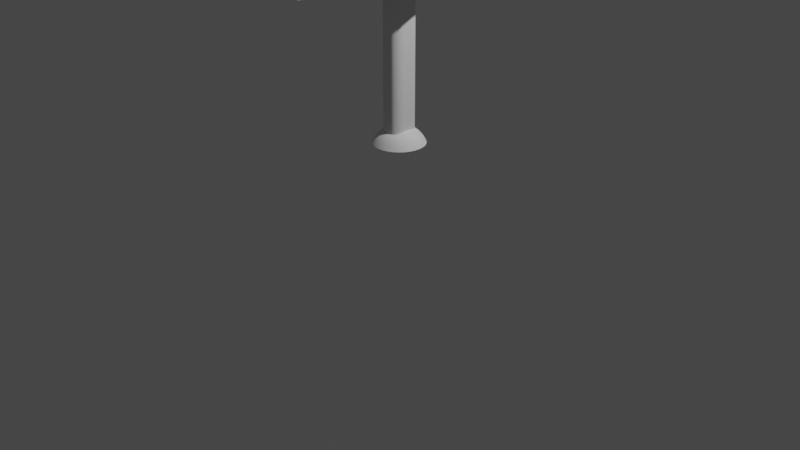 # Source: untitled.blend  (saved by Blender 3.0.42; exported with 4.5.12 LTS)
import bpy
from mathutils import Matrix  # noqa: F401  (used for matrix-valued properties, if any)

bpy.ops.wm.read_factory_settings(use_empty=True)
scene = bpy.context.scene
scene.name = 'Scene'

# ---- collections
col_collection = bpy.data.collections.new('Collection'); scene.collection.children.link(col_collection)

# ---- world
world_world = bpy.data.worlds.new('World'); scene.world = world_world
world_world.use_nodes = True; world_world.node_tree.nodes.clear()
_N = world_world.node_tree.nodes; _L = world_world.node_tree.links
n0 = _N.new('ShaderNodeOutputWorld'); n0.name = 'World Output'; n0.location = (300, 300)
n1 = _N.new('ShaderNodeBackground'); n1.name = 'Background'; n1.location = (10, 300)
n1.inputs[0].default_value = (0.05088, 0.05088, 0.05088, 1.0)
_L.new(n1.outputs[0], n0.inputs[0])
n0.is_active_output = True
world_world.color = (0.05088, 0.05088, 0.05088)
world_world.use_sun_shadow = False
world_world.sun_shadow_jitter_overblur = 0.0

# ---- cameras
cam_camera = bpy.data.cameras.new('Camera')
cam_camera.clip_end = 100.0
cam_camera.ortho_scale = 7.314

# ---- lights
light_light = bpy.data.lights.new('Light', 'POINT')
light_light.transmission_factor = 0.0
light_light.energy = 1000.0
light_light.shadow_soft_size = 0.1
light_light.shadow_maximum_resolution = 0.006
light_light.use_absolute_resolution = True

# ---- meshes
me_cube_003 = bpy.data.meshes.new('Cube.003')
me_cube_003.from_pydata([(-0.2757, -1.0, -1.0), (-1.0, -0.2757, -1.0), (-0.3514, -0.996, -1.0), (-0.4263, -0.9842, -1.0), (-0.4995, -0.9646, -1.0), (-0.5703, -0.9374, -1.0), (-0.6379, -0.903, -1.0), (-0.7014, -0.8617, -1.0), (-0.7604, -0.814, -1.0), (-0.814, -0.7604, -1.0), (-0.8617, -0.7014, -1.0), (-0.903, -0.6379, -1.0), (-0.9374, -0.5703, -1.0), (-0.9646, -0.4995, -1.0), (-0.9842, -0.4263, -1.0), (-0.996, -0.3514, -1.0), (-1.0, -0.2757, 1.0), (-0.2757, -1.0, 1.0), (-0.996, -0.3514, 1.0), (-0.9842, -0.4263, 1.0), (-0.9646, -0.4995, 1.0), (-0.9374, -0.5703, 1.0), (-0.903, -0.6379, 1.0), (-0.8617, -0.7014, 1.0), (-0.814, -0.7604, 1.0), (-0.7604, -0.814, 1.0), (-0.7014, -0.8617, 1.0), (-0.6379, -0.903, 1.0), (-0.5703, -0.9374, 1.0), (-0.4995, -0.9646, 1.0), (-0.4263, -0.9842, 1.0), (-0.3514, -0.996, 1.0), (-1.0, 0.2757, -1.0), (-0.2757, 1.0, -1.0), (-0.996, 0.3514, -1.0), (-0.9842, 0.4263, -1.0), (-0.9646, 0.4995, -1.0), (-0.9374, 0.5703, -1.0), (-0.903, 0.6379, -1.0), (-0.8617, 0.7014, -1.0), (-0.814, 0.7604, -1.0), (-0.7604, 0.814, -1.0), (-0.7014, 0.8617, -1.0), (-0.6379, 0.903, -1.0), (-0.5703, 0.9374, -1.0), (-0.4995, 0.9646, -1.0), (-0.4263, 0.9842, -1.0), (-0.3514, 0.996, -1.0), (-0.2757, 1.0, 1.0), (-1.0, 0.2757, 1.0), (-0.3514, 0.996, 1.0), (-0.4263, 0.9842, 1.0), (-0.4995, 0.9646, 1.0), (-0.5703, 0.9374, 1.0), (-0.6379, 0.903, 1.0), (-0.7014, 0.8617, 1.0), (-0.7604, 0.814, 1.0), (-0.814, 0.7604, 1.0), (-0.8617, 0.7014, 1.0), (-0.903, 0.6379, 1.0), (-0.9374, 0.5703, 1.0), (-0.9646, 0.4995, 1.0), (-0.9842, 0.4263, 1.0), (-0.996, 0.3514, 1.0), (1.0, -0.2757, -1.0), (0.2757, -1.0, -1.0), (0.996, -0.3514, -1.0), (0.9842, -0.4263, -1.0), (0.9646, -0.4995, -1.0), (0.9374, -0.5703, -1.0), (0.903, -0.6379, -1.0), (0.8617, -0.7014, -1.0), (0.814, -0.7604, -1.0), (0.7604, -0.814, -1.0), (0.7014, -0.8617, -1.0), (0.6379, -0.903, -1.0), (0.5703, -0.9374, -1.0), (0.4995, -0.9646, -1.0), (0.4263, -0.9842, -1.0), (0.3514, -0.996, -1.0), (0.2757, -1.0, 1.0), (1.0, -0.2757, 1.0), (0.3514, -0.996, 1.0), (0.4263, -0.9842, 1.0), (0.4995, -0.9646, 1.0), (0.5703, -0.9374, 1.0), (0.6379, -0.903, 1.0), (0.7014, -0.8617, 1.0), (0.7604, -0.814, 1.0), (0.814, -0.7604, 1.0), (0.8617, -0.7014, 1.0), (0.903, -0.6379, 1.0), (0.9374, -0.5703, 1.0), (0.9646, -0.4995, 1.0), (0.9842, -0.4263, 1.0), (0.996, -0.3514, 1.0), (0.2757, 1.0, -1.0), (1.0, 0.2757, -1.0), (0.3514, 0.996, -1.0), (0.4263, 0.9842, -1.0), (0.4995, 0.9646, -1.0), (0.5703, 0.9374, -1.0), (0.6379, 0.903, -1.0), (0.7014, 0.8617, -1.0), (0.7604, 0.814, -1.0), (0.814, 0.7604, -1.0), (0.8617, 0.7014, -1.0), (0.903, 0.6379, -1.0), (0.9374, 0.5703, -1.0), (0.9646, 0.4995, -1.0), (0.9842, 0.4263, -1.0), (0.996, 0.3514, -1.0), (1.0, 0.2757, 1.0), (0.2757, 1.0, 1.0), (0.996, 0.3514, 1.0), (0.9842, 0.4263, 1.0), (0.9646, 0.4995, 1.0), (0.9374, 0.5703, 1.0), (0.903, 0.6379, 1.0), (0.8617, 0.7014, 1.0), (0.814, 0.7604, 1.0), (0.7604, 0.814, 1.0), (0.7014, 0.8617, 1.0), (0.6379, 0.903, 1.0), (0.5703, 0.9374, 1.0), (0.4995, 0.9646, 1.0), (0.4263, 0.9842, 1.0), (0.3514, 0.996, 1.0), (-3.825, -0.02029, 0.9027), (0.0101, 7.682, 0.9027), (0.0101, 7.682, 1.521), (-3.825, -0.02029, 1.521), (-0.0101, 7.682, 0.9027), (3.825, -0.02029, 0.9027), (3.825, -0.02029, 1.521), (-0.0101, 7.682, 1.521), (0.002488, -7.682, 0.9027), (-3.825, -0.02029, 0.9027), (-3.825, -0.02029, 1.521), (0.002488, -7.682, 1.521), (3.825, -0.02029, 0.9027), (-0.002488, -7.682, 0.9027), (-0.002488, -7.682, 1.521), (3.825, -0.02029, 1.521), (0.8316, -2.001, 1.467), (0.8316, -2.001, 2.189), (0.8316, 2.001, 1.467), (-0.8316, -2.001, 1.467), (-0.8316, -2.001, 2.189), (-0.8316, 2.001, 1.467), (-0.8316, -2.001, 2.189), (-0.8316, 2.001, 2.189), (0.8316, -2.001, 5.703), (-0.8316, -2.001, 5.703), (0.8316, -2.001, 8.581), (-0.8316, -2.001, 8.581), (0.8316, 0.2562, 2.189), (0.1065, 2.001, 2.189), (0.8316, 2.001, 1.874), (-0.1065, 2.001, 2.189), (-0.8316, 2.001, 2.189), (-0.8316, 0.2562, 2.189), (-0.8316, 2.001, 1.874), (0.8316, 0.2562, 5.549), (0.1065, 2.001, 5.549), (-0.1065, 2.001, 5.584), (-0.8316, 0.2562, 5.703), (0.1065, 2.001, 7.961), (0.8316, 0.2562, 8.164), (-0.8316, 0.2562, 8.318), (-0.1065, 2.001, 7.996), (0.0, -2.001, 8.752), (0.0, 0.3691, -0.7938), (0.0, 0.724, -0.8133), (0.0, 1.051, -0.8449), (0.0, 1.338, -0.8873), (0.0, 1.573, -0.9391), (0.0, 1.748, -0.9982), (0.0962, 0.362, -0.7938), (0.1887, 0.7101, -0.8133), (0.274, 1.031, -0.8449), (0.3487, 1.312, -0.8873), (0.41, 1.543, -0.9391), (0.4556, 1.714, -0.9982), (0.1887, 0.341, -0.7938), (0.3702, 0.6689, -0.8133), (0.5374, 0.9711, -0.8449), (0.684, 1.236, -0.8873), (0.8042, 1.453, -0.9391), (0.8936, 1.615, -0.9982), (0.274, 0.3069, -0.7938), (0.5374, 0.602, -0.8133), (0.7802, 0.874, -0.8449), (0.993, 1.112, -0.8873), (1.168, 1.308, -0.9391), (1.297, 1.453, -0.9982), (0.3487, 0.261, -0.7938), (0.684, 0.512, -0.8133), (0.993, 0.7433, -0.8449), (1.264, 0.946, -0.8873), (1.486, 1.112, -0.9391), (1.651, 1.236, -0.9982), (0.41, 0.2051, -0.7938), (0.8042, 0.4022, -0.8133), (1.168, 0.584, -0.8449), (1.486, 0.7433, -0.8873), (1.747, 0.874, -0.9391), (1.942, 0.9711, -0.9982), (0.4556, 0.1412, -0.7938), (0.8936, 0.2771, -0.8133), (1.297, 0.4022, -0.8449), (1.651, 0.512, -0.8873), (1.942, 0.602, -0.9391), (2.157, 0.6689, -0.9982), (0.4836, 0.07201, -0.7938), (0.9487, 0.1412, -0.8133), (1.377, 0.2051, -0.8449), (1.753, 0.261, -0.8873), (2.061, 0.3069, -0.9391), (2.29, 0.341, -0.9982), (0.4931, -1.3e-07, -0.7938), (0.9673, -2.287e-07, -0.8133), (1.404, -2.146e-07, -0.8449), (1.787, -8.776e-08, -0.8873), (2.102, -1.723e-07, -0.9391), (2.335, -3.137e-08, -0.9982), (0.4836, -0.07201, -0.7938), (0.9487, -0.1412, -0.8133), (1.377, -0.2051, -0.8449), (1.753, -0.261, -0.8873), (2.061, -0.3069, -0.9391), (2.29, -0.341, -0.9982), (0.4556, -0.1412, -0.7938), (0.8936, -0.2771, -0.8133), (1.297, -0.4022, -0.8449), (1.651, -0.512, -0.8873), (1.942, -0.602, -0.9391), (2.157, -0.6689, -0.9982), (0.41, -0.2051, -0.7938), (0.8042, -0.4022, -0.8133), (1.168, -0.584, -0.8449), (1.486, -0.7433, -0.8873), (1.747, -0.874, -0.9391), (1.942, -0.9711, -0.9982), (0.3487, -0.261, -0.7938), (0.684, -0.512, -0.8133), (0.993, -0.7433, -0.8449), (1.264, -0.946, -0.8873), (1.486, -1.112, -0.9391), (1.651, -1.236, -0.9982), (0.274, -0.3069, -0.7938), (0.5374, -0.602, -0.8133), (0.7802, -0.874, -0.8449), (0.993, -1.112, -0.8873), (1.168, -1.308, -0.9391), (1.297, -1.453, -0.9982), (0.1887, -0.341, -0.7938), (0.3702, -0.6689, -0.8133), (0.5374, -0.9711, -0.8449), (0.684, -1.236, -0.8873), (0.8042, -1.453, -0.9391), (0.8936, -1.615, -0.9982), (0.0962, -0.362, -0.7938), (0.1887, -0.7101, -0.8133), (0.274, -1.031, -0.8449), (0.3487, -1.312, -0.8873), (0.41, -1.543, -0.9391), (0.4556, -1.714, -0.9982), (5.445e-09, -0.3691, -0.7938), (-6.988e-08, -0.724, -0.8133), (-1.64e-07, -1.051, -0.8449), (1.184e-07, -1.338, -0.8873), (-3.222e-08, -1.573, -0.9391), (4.311e-08, -1.748, -0.9982), (-0.0962, -0.362, -0.7938), (-0.1887, -0.7101, -0.8133), (-0.274, -1.031, -0.8449), (-0.3487, -1.312, -0.8873), (-0.41, -1.543, -0.9391), (-0.4556, -1.714, -0.9982), (-0.1887, -0.341, -0.7938), (-0.3702, -0.6689, -0.8133), (-0.5374, -0.9711, -0.8449), (-0.684, -1.236, -0.8873), (-0.8042, -1.453, -0.9391), (-0.8936, -1.615, -0.9982), (-0.274, -0.3069, -0.7938), (-0.5374, -0.602, -0.8133), (-0.7802, -0.874, -0.8449), (-0.993, -1.112, -0.8873), (-1.168, -1.308, -0.9391), (-1.297, -1.453, -0.9982), (-0.3487, -0.261, -0.7938), (-0.684, -0.512, -0.8133), (-0.993, -0.7433, -0.8449), (-1.264, -0.946, -0.8873), (-1.486, -1.112, -0.9391), (-1.651, -1.236, -0.9982), (-0.41, -0.2051, -0.7938), (-0.8042, -0.4022, -0.8133), (-1.168, -0.584, -0.8449), (-1.486, -0.7433, -0.8873), (-1.747, -0.874, -0.9391), (-1.942, -0.9711, -0.9982), (-2.041e-07, -2.287e-07, -0.7873), (-0.4556, -0.1412, -0.7938), (-0.8936, -0.2771, -0.8133), (-1.297, -0.4022, -0.8449), (-1.651, -0.512, -0.8873), (-1.942, -0.602, -0.9391), (-2.157, -0.6689, -0.9982), (-0.4836, -0.07201, -0.7938), (-0.9487, -0.1412, -0.8133), (-1.377, -0.2051, -0.8449), (-1.753, -0.261, -0.8873), (-2.061, -0.3069, -0.9391), (-2.29, -0.341, -0.9982), (-0.4931, -1.371e-07, -0.7938), (-0.9673, -8.776e-08, -0.8133), (-1.404, 1.092e-08, -0.8449), (-1.787, -1.723e-07, -0.8873), (-2.102, -8.776e-08, -0.9391), (-2.335, -3.178e-09, -0.9982), (-0.4836, 0.07201, -0.7938), (-0.9487, 0.1412, -0.8133), (-1.377, 0.2051, -0.8449), (-1.753, 0.261, -0.8873), (-2.061, 0.3069, -0.9391), (-2.29, 0.341, -0.9982), (-0.4556, 0.1412, -0.7938), (-0.8936, 0.2771, -0.8133), (-1.297, 0.4022, -0.8449), (-1.651, 0.512, -0.8873), (-1.942, 0.602, -0.9391), (-2.157, 0.6689, -0.9982), (-0.41, 0.2051, -0.7938), (-0.8042, 0.4022, -0.8133), (-1.168, 0.584, -0.8449), (-1.486, 0.7433, -0.8873), (-1.747, 0.874, -0.9391), (-1.942, 0.9711, -0.9982), (-0.3487, 0.261, -0.7938), (-0.684, 0.512, -0.8133), (-0.993, 0.7433, -0.8449), (-1.264, 0.946, -0.8873), (-1.486, 1.112, -0.9391), (-1.651, 1.236, -0.9982), (-0.274, 0.3069, -0.7938), (-0.5374, 0.602, -0.8133), (-0.7802, 0.874, -0.8449), (-0.993, 1.112, -0.8873), (-1.168, 1.308, -0.9391), (-1.297, 1.453, -0.9982), (-0.1887, 0.341, -0.7938), (-0.3702, 0.6689, -0.8133), (-0.5374, 0.9711, -0.8449), (-0.684, 1.236, -0.8873), (-0.8042, 1.453, -0.9391), (-0.8936, 1.615, -0.9982), (-0.0962, 0.362, -0.7938), (-0.1887, 0.7101, -0.8133), (-0.274, 1.031, -0.8449), (-0.3487, 1.312, -0.8873), (-0.41, 1.543, -0.9391), (-0.4556, 1.714, -0.9982)], [], [(65, 80, 17, 0), (97, 112, 81, 64), (112, 114, 115, 116, 117, 118, 119, 120, 121, 122, 123, 124, 125, 126, 127, 113, 48, 50, 51, 52, 53, 54, 55, 56, 57, 58, 59, 60, 61, 62, 63, 49, 16, 18, 19, 20, 21, 22, 23, 24, 25, 26, 27, 28, 29, 30, 31, 17, 80, 82, 83, 84, 85, 86, 87, 88, 89, 90, 91, 92, 93, 94, 95, 81), (1, 16, 49, 32), (33, 48, 113, 96), (0, 17, 31, 2), (2, 31, 30, 3), (3, 30, 29, 4), (4, 29, 28, 5), (5, 28, 27, 6), (6, 27, 26, 7), (7, 26, 25, 8), (8, 25, 24, 9), (9, 24, 23, 10), (10, 23, 22, 11), (11, 22, 21, 12), (12, 21, 20, 13), (13, 20, 19, 14), (14, 19, 18, 15), (15, 18, 16, 1), (48, 33, 47, 50), (50, 47, 46, 51), (51, 46, 45, 52), (52, 45, 44, 53), (53, 44, 43, 54), (54, 43, 42, 55), (55, 42, 41, 56), (56, 41, 40, 57), (57, 40, 39, 58), (58, 39, 38, 59), (59, 38, 37, 60), (60, 37, 36, 61), (61, 36, 35, 62), (62, 35, 34, 63), (63, 34, 32, 49), (112, 97, 111, 114), (114, 111, 110, 115), (115, 110, 109, 116), (116, 109, 108, 117), (117, 108, 107, 118), (118, 107, 106, 119), (119, 106, 105, 120), (120, 105, 104, 121), (121, 104, 103, 122), (122, 103, 102, 123), (123, 102, 101, 124), (124, 101, 100, 125), (125, 100, 99, 126), (126, 99, 98, 127), (127, 98, 96, 113), (80, 65, 79, 82), (82, 79, 78, 83), (83, 78, 77, 84), (84, 77, 76, 85), (85, 76, 75, 86), (86, 75, 74, 87), (87, 74, 73, 88), (88, 73, 72, 89), (89, 72, 71, 90), (90, 71, 70, 91), (91, 70, 69, 92), (92, 69, 68, 93), (93, 68, 67, 94), (94, 67, 66, 95), (95, 66, 64, 81), (32, 34, 35, 36, 37, 38, 39, 40, 41, 42, 43, 44, 45, 46, 47, 33, 96, 98, 99, 100, 101, 102, 103, 104, 105, 106, 107, 108, 109, 110, 111, 97, 64, 66, 67, 68, 69, 70, 71, 72, 73, 74, 75, 76, 77, 78, 79, 65, 0, 2, 3, 4, 5, 6, 7, 8, 9, 10, 11, 12, 13, 14, 15, 1), (129, 130, 135, 132), (133, 134, 143, 140), (128, 129, 132, 133, 140, 141, 136, 137), (141, 142, 139, 136), (130, 129, 128, 131), (134, 133, 132, 135), (134, 135, 130, 131, 138, 139, 142, 143), (136, 139, 138, 137), (142, 141, 140, 143), (137, 138, 131, 128), (146, 158, 157, 159, 162, 149), (159, 157, 164, 165), (160, 161, 148, 150, 151), (147, 148, 145, 144), (146, 149, 147, 144), (163, 152, 154, 168), (148, 161, 160, 166, 153), (169, 170, 167, 168, 154, 171, 155), (144, 145, 156, 158, 146), (145, 148, 153, 152), (149, 162, 161, 148, 147), (165, 164, 167, 170), (152, 153, 155, 171, 154), (153, 166, 169, 155), (156, 157, 158), (159, 160, 161, 162), (159, 165, 166, 160), (164, 157, 156, 163), (165, 170, 169, 166), (167, 164, 163, 168), (156, 145, 152, 163), (173, 172, 178, 179), (174, 173, 179, 180), (175, 174, 180, 181), (176, 175, 181, 182), (177, 176, 182, 183), (172, 304, 178), (178, 304, 184), (179, 178, 184, 185), (180, 179, 185, 186), (181, 180, 186, 187), (182, 181, 187, 188), (183, 182, 188, 189), (188, 187, 193, 194), (189, 188, 194, 195), (184, 304, 190), (185, 184, 190, 191), (186, 185, 191, 192), (187, 186, 192, 193), (190, 304, 196), (191, 190, 196, 197), (192, 191, 197, 198), (193, 192, 198, 199), (194, 193, 199, 200), (195, 194, 200, 201), (200, 199, 205, 206), (201, 200, 206, 207), (196, 304, 202), (197, 196, 202, 203), (198, 197, 203, 204), (199, 198, 204, 205), (203, 202, 208, 209), (204, 203, 209, 210), (205, 204, 210, 211), (206, 205, 211, 212), (207, 206, 212, 213), (202, 304, 208), (213, 212, 218, 219), (208, 304, 214), (209, 208, 214, 215), (210, 209, 215, 216), (211, 210, 216, 217), (212, 211, 217, 218), (216, 215, 221, 222), (217, 216, 222, 223), (218, 217, 223, 224), (219, 218, 224, 225), (214, 304, 220), (215, 214, 220, 221), (220, 304, 226), (221, 220, 226, 227), (222, 221, 227, 228), (223, 222, 228, 229), (224, 223, 229, 230), (225, 224, 230, 231), (228, 227, 233, 234), (229, 228, 234, 235), (230, 229, 235, 236), (231, 230, 236, 237), (226, 304, 232), (227, 226, 232, 233), (232, 304, 238), (233, 232, 238, 239), (234, 233, 239, 240), (235, 234, 240, 241), (236, 235, 241, 242), (237, 236, 242, 243), (241, 240, 246, 247), (242, 241, 247, 248), (243, 242, 248, 249), (238, 304, 244), (239, 238, 244, 245), (240, 239, 245, 246), (244, 304, 250), (245, 244, 250, 251), (246, 245, 251, 252), (247, 246, 252, 253), (248, 247, 253, 254), (249, 248, 254, 255), (253, 252, 258, 259), (254, 253, 259, 260), (255, 254, 260, 261), (250, 304, 256), (251, 250, 256, 257), (252, 251, 257, 258), (256, 304, 262), (257, 256, 262, 263), (258, 257, 263, 264), (259, 258, 264, 265), (260, 259, 265, 266), (261, 260, 266, 267), (266, 265, 271, 272), (267, 266, 272, 273), (262, 304, 268), (263, 262, 268, 269), (264, 263, 269, 270), (265, 264, 270, 271), (269, 268, 274, 275), (270, 269, 275, 276), (271, 270, 276, 277), (272, 271, 277, 278), (273, 272, 278, 279), (268, 304, 274), (279, 278, 284, 285), (274, 304, 280), (275, 274, 280, 281), (276, 275, 281, 282), (277, 276, 282, 283), (278, 277, 283, 284), (281, 280, 286, 287), (282, 281, 287, 288), (283, 282, 288, 289), (284, 283, 289, 290), (285, 284, 290, 291), (280, 304, 286), (291, 290, 296, 297), (286, 304, 292), (287, 286, 292, 293), (288, 287, 293, 294), (289, 288, 294, 295), (290, 289, 295, 296), (294, 293, 299, 300), (295, 294, 300, 301), (296, 295, 301, 302), (297, 296, 302, 303), (292, 304, 298), (293, 292, 298, 299), (298, 304, 305), (299, 298, 305, 306), (300, 299, 306, 307), (301, 300, 307, 308), (302, 301, 308, 309), (303, 302, 309, 310), (307, 306, 312, 313), (308, 307, 313, 314), (309, 308, 314, 315), (310, 309, 315, 316), (305, 304, 311), (306, 305, 311, 312), (311, 304, 317), (312, 311, 317, 318), (313, 312, 318, 319), (314, 313, 319, 320), (315, 314, 320, 321), (316, 315, 321, 322), (320, 319, 325, 326), (321, 320, 326, 327), (322, 321, 327, 328), (317, 304, 323), (318, 317, 323, 324), (319, 318, 324, 325), (323, 304, 329), (324, 323, 329, 330), (325, 324, 330, 331), (326, 325, 331, 332), (327, 326, 332, 333), (328, 327, 333, 334), (333, 332, 338, 339), (334, 333, 339, 340), (329, 304, 335), (330, 329, 335, 336), (331, 330, 336, 337), (332, 331, 337, 338), (335, 304, 341), (336, 335, 341, 342), (337, 336, 342, 343), (338, 337, 343, 344), (339, 338, 344, 345), (340, 339, 345, 346), (345, 344, 350, 351), (346, 345, 351, 352), (341, 304, 347), (342, 341, 347, 348), (343, 342, 348, 349), (344, 343, 349, 350), (348, 347, 353, 354), (349, 348, 354, 355), (350, 349, 355, 356), (351, 350, 356, 357), (352, 351, 357, 358), (347, 304, 353), (358, 357, 363, 364), (353, 304, 359), (354, 353, 359, 360), (355, 354, 360, 361), (356, 355, 361, 362), (357, 356, 362, 363), (360, 359, 172, 173), (361, 360, 173, 174), (362, 361, 174, 175), (363, 362, 175, 176), (364, 363, 176, 177), (359, 304, 172)])
me_cube_003.polygons.foreach_set('use_smooth', [0, 0, 0, 0, 0, 0, 0, 0, 0, 0, 0, 0, 0, 0, 0, 0, 0, 0, 0, 0, 0, 0, 0, 0, 0, 0, 0, 0, 0, 0, 0, 0, 0, 0, 0, 0, 0, 0, 0, 0, 0, 0, 0, 0, 0, 0, 0, 0, 0, 0, 0, 0, 0, 0, 0, 0, 0, 0, 0, 0, 0, 0, 0, 0, 0, 0, 0, 0, 0, 0, 0, 0, 0, 0, 0, 0, 0, 0, 0, 0, 0, 0, 0, 0, 0, 0, 0, 0, 0, 0, 0, 0, 0, 0, 0, 0, 0, 1, 1, 1, 1, 1, 1, 1, 1, 1, 1, 1, 1, 1, 1, 1, 1, 1, 1, 1, 1, 1, 1, 1, 1, 1, 1, 1, 1, 1, 1, 1, 1, 1, 1, 1, 1, 1, 1, 1, 1, 1, 1, 1, 1, 1, 1, 1, 1, 1, 1, 1, 1, 1, 1, 1, 1, 1, 1, 1, 1, 1, 1, 1, 1, 1, 1, 1, 1, 1, 1, 1, 1, 1, 1, 1, 1, 1, 1, 1, 1, 1, 1, 1, 1, 1, 1, 1, 1, 1, 1, 1, 1, 1, 1, 1, 1, 1, 1, 1, 1, 1, 1, 1, 1, 1, 1, 1, 1, 1, 1, 1, 1, 1, 1, 1, 1, 1, 1, 1, 1, 1, 1, 1, 1, 1, 1, 1, 1, 1, 1, 1, 1, 1, 1, 1, 1, 1, 1, 1, 1, 1, 1, 1, 1, 1, 1, 1, 1, 1, 1, 1, 1, 1, 1, 1, 1, 1, 1, 1, 1, 1, 1, 1, 1, 1, 1, 1, 1, 1, 1, 1, 1, 1, 1, 1, 1, 1, 1, 1, 1, 1, 1, 1, 1, 1, 1, 1, 1, 1, 1, 1, 1])
_uv = me_cube_003.uv_layers.new(name='UVMap')
_uv.uv.foreach_set('vector', [0.375, 0.8405, 0.625, 0.8405, 0.625, 0.9095, 0.375, 0.9095, 0.375, 0.5905, 0.625, 0.5905, 0.625, 0.6595, 0.375, 0.6595, 0.625, 0.5905, 0.6255, 0.5811, 0.627, 0.5717, 0.6294, 0.5626, 0.6328, 0.5537, 0.6371, 0.5453, 0.6423, 0.5373, 0.6483, 0.53, 0.655, 0.5233, 0.6623, 0.5173, 0.6703, 0.5121, 0.6787, 0.5078, 0.6876, 0.5044, 0.6967, 0.502, 0.7061, 0.5005, 0.7155, 0.5, 0.7845, 0.5, 0.7939, 0.5005, 0.8033, 0.502, 0.8124, 0.5044, 0.8213, 0.5078, 0.8297, 0.5121, 0.8377, 0.5173, 0.845, 0.5233, 0.8517, 0.53, 0.8577, 0.5373, 0.8629, 0.5453, 0.8672, 0.5537, 0.8706, 0.5626, 0.873, 0.5717, 0.8745, 0.5811, 0.875, 0.5905, 0.875, 0.6595, 0.8745, 0.6689, 0.873, 0.6783, 0.8706, 0.6874, 0.8672, 0.6963, 0.8629, 0.7047, 0.8577, 0.7127, 0.8517, 0.72, 0.845, 0.7267, 0.8377, 0.7327, 0.8297, 0.7379, 0.8213, 0.7422, 0.8124, 0.7456, 0.8033, 0.748, 0.7939, 0.7495, 0.7845, 0.75, 0.7155, 0.75, 0.7061, 0.7495, 0.6967, 0.748, 0.6876, 0.7456, 0.6787, 0.7422, 0.6703, 0.7379, 0.6623, 0.7327, 0.655, 0.7267, 0.6483, 0.72, 0.6423, 0.7127, 0.6371, 0.7047, 0.6328, 0.6963, 0.6294, 0.6874, 0.627, 0.6783, 0.6255, 0.6689, 0.625, 0.6595, 0.375, 0.09054, 0.625, 0.09054, 0.625, 0.1595, 0.375, 0.1595, 0.375, 0.3405, 0.625, 0.3405, 0.625, 0.4095, 0.375, 0.4095, 0.375, 0.9095, 0.625, 0.9095, 0.625, 0.9189, 0.375, 0.9189, 0.375, 0.9189, 0.625, 0.9189, 0.625, 0.9283, 0.375, 0.9283, 0.375, 0.9283, 0.625, 0.9283, 0.625, 0.9374, 0.375, 0.9374, 0.375, 0.9374, 0.625, 0.9374, 0.625, 0.9463, 0.375, 0.9463, 0.375, 0.9463, 0.625, 0.9463, 0.625, 0.9547, 0.375, 0.9547, 0.375, 0.9547, 0.625, 0.9547, 0.625, 0.9627, 0.375, 0.9627, 0.375, 0.9627, 0.625, 0.9627, 0.625, 0.97, 0.375, 0.97, 0.375, 0.0, 0.625, 0.0, 0.625, 0.02996, 0.375, 0.02996, 0.375, 0.02996, 0.625, 0.02996, 0.625, 0.03732, 0.375, 0.03732, 0.375, 0.03732, 0.625, 0.03732, 0.625, 0.04527, 0.375, 0.04527, 0.375, 0.04527, 0.625, 0.04527, 0.625, 0.05371, 0.375, 0.05371, 0.375, 0.05371, 0.625, 0.05371, 0.625, 0.06256, 0.375, 0.06256, 0.375, 0.06256, 0.625, 0.06256, 0.625, 0.07171, 0.375, 0.07171, 0.375, 0.07171, 0.625, 0.07171, 0.625, 0.08107, 0.375, 0.08107, 0.375, 0.08107, 0.625, 0.08107, 0.625, 0.09054, 0.375, 0.09054, 0.625, 0.3405, 0.375, 0.3405, 0.375, 0.3311, 0.625, 0.3311, 0.625, 0.3311, 0.375, 0.3311, 0.375, 0.3217, 0.625, 0.3217, 0.625, 0.3217, 0.375, 0.3217, 0.375, 0.3126, 0.625, 0.3126, 0.625, 0.3126, 0.375, 0.3126, 0.375, 0.3037, 0.625, 0.3037, 0.625, 0.3037, 0.375, 0.3037, 0.375, 0.2953, 0.625, 0.2953, 0.625, 0.2953, 0.375, 0.2953, 0.375, 0.2873, 0.625, 0.2873, 0.625, 0.2873, 0.375, 0.2873, 0.375, 0.28, 0.625, 0.28, 0.625, 0.28, 0.375, 0.28, 0.375, 0.22, 0.625, 0.22, 0.625, 0.22, 0.375, 0.22, 0.375, 0.2127, 0.625, 0.2127, 0.625, 0.2127, 0.375, 0.2127, 0.375, 0.2047, 0.625, 0.2047, 0.625, 0.2047, 0.375, 0.2047, 0.375, 0.1963, 0.625, 0.1963, 0.625, 0.1963, 0.375, 0.1963, 0.375, 0.1874, 0.625, 0.1874, 0.625, 0.1874, 0.375, 0.1874, 0.375, 0.1783, 0.625, 0.1783, 0.625, 0.1783, 0.375, 0.1783, 0.375, 0.1689, 0.625, 0.1689, 0.625, 0.1689, 0.375, 0.1689, 0.375, 0.1595, 0.625, 0.1595, 0.625, 0.5905, 0.375, 0.5905, 0.375, 0.5811, 0.625, 0.5811, 0.625, 0.5811, 0.375, 0.5811, 0.375, 0.5717, 0.625, 0.5717, 0.625, 0.5717, 0.375, 0.5717, 0.375, 0.5626, 0.625, 0.5626, 0.625, 0.5626, 0.375, 0.5626, 0.375, 0.5537, 0.625, 0.5537, 0.625, 0.5537, 0.375, 0.5537, 0.375, 0.5453, 0.625, 0.5453, 0.625, 0.5453, 0.375, 0.5453, 0.375, 0.5373, 0.625, 0.5373, 0.625, 0.5373, 0.375, 0.5373, 0.375, 0.53, 0.625, 0.53, 0.625, 0.53, 0.375, 0.53, 0.375, 0.47, 0.625, 0.47, 0.625, 0.47, 0.375, 0.47, 0.375, 0.4627, 0.625, 0.4627, 0.625, 0.4627, 0.375, 0.4627, 0.375, 0.4547, 0.625, 0.4547, 0.625, 0.4547, 0.375, 0.4547, 0.375, 0.4463, 0.625, 0.4463, 0.625, 0.4463, 0.375, 0.4463, 0.375, 0.4374, 0.625, 0.4374, 0.625, 0.4374, 0.375, 0.4374, 0.375, 0.4283, 0.625, 0.4283, 0.625, 0.4283, 0.375, 0.4283, 0.375, 0.4189, 0.625, 0.4189, 0.625, 0.4189, 0.375, 0.4189, 0.375, 0.4095, 0.625, 0.4095, 0.625, 0.8405, 0.375, 0.8405, 0.375, 0.8311, 0.625, 0.8311, 0.625, 0.8311, 0.375, 0.8311, 0.375, 0.8217, 0.625, 0.8217, 0.625, 0.8217, 0.375, 0.8217, 0.375, 0.8126, 0.625, 0.8126, 0.625, 0.8126, 0.375, 0.8126, 0.375, 0.8037, 0.625, 0.8037, 0.625, 0.8037, 0.375, 0.8037, 0.375, 0.7953, 0.625, 0.7953, 0.625, 0.7953, 0.375, 0.7953, 0.375, 0.7873, 0.625, 0.7873, 0.625, 0.7873, 0.375, 0.7873, 0.375, 0.78, 0.625, 0.78, 0.625, 0.78, 0.375, 0.78, 0.375, 0.72, 0.625, 0.72, 0.625, 0.72, 0.375, 0.72, 0.375, 0.7127, 0.625, 0.7127, 0.625, 0.7127, 0.375, 0.7127, 0.375, 0.7047, 0.625, 0.7047, 0.625, 0.7047, 0.375, 0.7047, 0.375, 0.6963, 0.625, 0.6963, 0.625, 0.6963, 0.375, 0.6963, 0.375, 0.6874, 0.625, 0.6874, 0.625, 0.6874, 0.375, 0.6874, 0.375, 0.6783, 0.625, 0.6783, 0.625, 0.6783, 0.375, 0.6783, 0.375, 0.6689, 0.625, 0.6689, 0.625, 0.6689, 0.375, 0.6689, 0.375, 0.6595, 0.625, 0.6595, 0.125, 0.5905, 0.1255, 0.5811, 0.127, 0.5717, 0.1294, 0.5626, 0.1328, 0.5537, 0.1371, 0.5453, 0.1423, 0.5373, 0.1483, 0.53, 0.155, 0.5233, 0.1623, 0.5173, 0.1703, 0.5121, 0.1787, 0.5078, 0.1876, 0.5044, 0.1967, 0.502, 0.2061, 0.5005, 0.2155, 0.5, 0.2845, 0.5, 0.2939, 0.5005, 0.3033, 0.502, 0.3124, 0.5044, 0.3213, 0.5078, 0.3297, 0.5121, 0.3377, 0.5173, 0.345, 0.5233, 0.3517, 0.53, 0.3577, 0.5373, 0.3629, 0.5453, 0.3672, 0.5537, 0.3706, 0.5626, 0.373, 0.5717, 0.3745, 0.5811, 0.375, 0.5905, 0.375, 0.6595, 0.3745, 0.6689, 0.373, 0.6783, 0.3706, 0.6874, 0.3672, 0.6963, 0.3629, 0.7047, 0.3577, 0.7127, 0.3517, 0.72, 0.345, 0.7267, 0.3377, 0.7327, 0.3297, 0.7379, 0.3213, 0.7422, 0.3124, 0.7456, 0.3033, 0.748, 0.2939, 0.7495, 0.2845, 0.75, 0.2155, 0.75, 0.2061, 0.7495, 0.1967, 0.748, 0.1876, 0.7456, 0.1787, 0.7422, 0.1703, 0.7379, 0.1623, 0.7327, 0.155, 0.7267, 0.1483, 0.72, 0.1423, 0.7127, 0.1371, 0.7047, 0.1328, 0.6963, 0.1294, 0.6874, 0.127, 0.6783, 0.1255, 0.6689, 0.125, 0.6595, 0.375, 0.3753, 0.625, 0.3753, 0.625, 0.3747, 0.375, 0.3747, 0.375, 0.6253, 0.625, 0.6253, 0.625, 0.6253, 0.375, 0.6253, 0.125, 0.6253, 0.2503, 0.5, 0.2497, 0.5, 0.375, 0.6253, 0.375, 0.6253, 0.2499, 0.75, 0.2501, 0.75, 0.125, 0.6253, 0.375, 0.8751, 0.625, 0.8751, 0.625, 0.8749, 0.375, 0.8749, 0.625, 0.3753, 0.375, 0.3753, 0.375, 0.1247, 0.625, 0.1247, 0.625, 0.6253, 0.375, 0.6253, 0.375, 0.3747, 0.625, 0.3747, 0.625, 0.6253, 0.7503, 0.5, 0.7497, 0.5, 0.875, 0.6253, 0.875, 0.6253, 0.7499, 0.75, 0.7501, 0.75, 0.625, 0.6253, 0.375, 0.0, 0.625, 0.0, 0.625, 0.1247, 0.375, 0.1247, 0.625, 0.8751, 0.375, 0.8751, 0.375, 0.6253, 0.625, 0.6253, 0.375, 0.1247, 0.625, 0.1247, 0.625, 0.1247, 0.375, 0.1247, 0.375, 0.25, 0.516, 0.25, 0.625, 0.359, 0.625, 0.391, 0.516, 0.5, 0.375, 0.5, 0.625, 0.391, 0.625, 0.359, 0.625, 0.359, 0.625, 0.391, 0.625, 0.5, 0.625, 0.609, 0.625, 0.75, 0.625, 0.75, 0.625, 0.5, 0.375, 0.75, 0.625, 0.75, 0.625, 1.0, 0.375, 1.0, 0.125, 0.5, 0.375, 0.5, 0.375, 0.75, 0.125, 0.75, 0.625, 0.141, 0.625, 0.0, 0.625, 0.0, 0.625, 0.141, 0.625, 0.75, 0.625, 0.609, 0.625, 0.5, 0.625, 0.609, 0.625, 0.75, 0.625, 0.609, 0.734, 0.5, 0.766, 0.5, 0.875, 0.609, 0.875, 0.75, 0.75, 0.75, 0.625, 0.75, 0.375, 0.0, 0.625, 0.0, 0.625, 0.141, 0.516, 0.25, 0.375, 0.25, 0.625, 1.0, 0.625, 0.75, 0.625, 0.75, 0.625, 1.0, 0.375, 0.5, 0.516, 0.5, 0.625, 0.609, 0.625, 0.75, 0.375, 0.75, 0.625, 0.391, 0.625, 0.359, 0.625, 0.359, 0.625, 0.391, 0.625, 1.0, 0.625, 0.75, 0.625, 0.75, 0.625, 0.875, 0.625, 1.0, 0.625, 0.75, 0.625, 0.609, 0.625, 0.609, 0.625, 0.75, 0.625, 0.141, 0.625, 0.25, 0.516, 0.25, 0.625, 0.391, 0.625, 0.5, 0.625, 0.5, 0.516, 0.5, 0.625, 0.391, 0.625, 0.391, 0.625, 0.5, 0.625, 0.5, 0.625, 0.359, 0.625, 0.359, 0.625, 0.141, 0.625, 0.141, 0.625, 0.391, 0.625, 0.391, 0.625, 0.609, 0.625, 0.609, 0.625, 0.359, 0.625, 0.359, 0.625, 0.141, 0.625, 0.141, 0.625, 0.141, 0.625, 0.0, 0.625, 0.0, 0.625, 0.141, 0.75, 0.875, 0.75, 0.9375, 0.7188, 0.9375, 0.7188, 0.875, 0.75, 0.8125, 0.75, 0.875, 0.7188, 0.875, 0.7188, 0.8125, 0.75, 0.75, 0.75, 0.8125, 0.7188, 0.8125, 0.7188, 0.75, 0.75, 0.6875, 0.75, 0.75, 0.7188, 0.75, 0.7188, 0.6875, 0.75, 0.625, 0.75, 0.6875, 0.7188, 0.6875, 0.7188, 0.625, 0.75, 0.9375, 0.7344, 1.0, 0.7188, 0.9375, 0.7188, 0.9375, 0.7031, 1.0, 0.6875, 0.9375, 0.7188, 0.875, 0.7188, 0.9375, 0.6875, 0.9375, 0.6875, 0.875, 0.7188, 0.8125, 0.7188, 0.875, 0.6875, 0.875, 0.6875, 0.8125, 0.7188, 0.75, 0.7188, 0.8125, 0.6875, 0.8125, 0.6875, 0.75, 0.7188, 0.6875, 0.7188, 0.75, 0.6875, 0.75, 0.6875, 0.6875, 0.7188, 0.625, 0.7188, 0.6875, 0.6875, 0.6875, 0.6875, 0.625, 0.6875, 0.6875, 0.6875, 0.75, 0.6562, 0.75, 0.6562, 0.6875, 0.6875, 0.625, 0.6875, 0.6875, 0.6562, 0.6875, 0.6562, 0.625, 0.6875, 0.9375, 0.6719, 1.0, 0.6562, 0.9375, 0.6875, 0.875, 0.6875, 0.9375, 0.6562, 0.9375, 0.6562, 0.875, 0.6875, 0.8125, 0.6875, 0.875, 0.6562, 0.875, 0.6562, 0.8125, 0.6875, 0.75, 0.6875, 0.8125, 0.6562, 0.8125, 0.6562, 0.75, 0.6562, 0.9375, 0.6406, 1.0, 0.625, 0.9375, 0.6562, 0.875, 0.6562, 0.9375, 0.625, 0.9375, 0.625, 0.875, 0.6562, 0.8125, 0.6562, 0.875, 0.625, 0.875, 0.625, 0.8125, 0.6562, 0.75, 0.6562, 0.8125, 0.625, 0.8125, 0.625, 0.75, 0.6562, 0.6875, 0.6562, 0.75, 0.625, 0.75, 0.625, 0.6875, 0.6562, 0.625, 0.6562, 0.6875, 0.625, 0.6875, 0.625, 0.625, 0.625, 0.6875, 0.625, 0.75, 0.5938, 0.75, 0.5938, 0.6875, 0.625, 0.625, 0.625, 0.6875, 0.5938, 0.6875, 0.5938, 0.625, 0.625, 0.9375, 0.6094, 1.0, 0.5937, 0.9375, 0.625, 0.875, 0.625, 0.9375, 0.5937, 0.9375, 0.5937, 0.875, 0.625, 0.8125, 0.625, 0.875, 0.5937, 0.875, 0.5938, 0.8125, 0.625, 0.75, 0.625, 0.8125, 0.5938, 0.8125, 0.5938, 0.75, 0.5937, 0.875, 0.5937, 0.9375, 0.5625, 0.9375, 0.5625, 0.875, 0.5938, 0.8125, 0.5937, 0.875, 0.5625, 0.875, 0.5625, 0.8125, 0.5938, 0.75, 0.5938, 0.8125, 0.5625, 0.8125, 0.5625, 0.75, 0.5938, 0.6875, 0.5938, 0.75, 0.5625, 0.75, 0.5625, 0.6875, 0.5938, 0.625, 0.5938, 0.6875, 0.5625, 0.6875, 0.5625, 0.625, 0.5937, 0.9375, 0.5781, 1.0, 0.5625, 0.9375, 0.5625, 0.625, 0.5625, 0.6875, 0.5312, 0.6875, 0.5312, 0.625, 0.5625, 0.9375, 0.5469, 1.0, 0.5312, 0.9375, 0.5625, 0.875, 0.5625, 0.9375, 0.5312, 0.9375, 0.5312, 0.875, 0.5625, 0.8125, 0.5625, 0.875, 0.5312, 0.875, 0.5312, 0.8125, 0.5625, 0.75, 0.5625, 0.8125, 0.5312, 0.8125, 0.5312, 0.75, 0.5625, 0.6875, 0.5625, 0.75, 0.5312, 0.75, 0.5312, 0.6875, 0.5312, 0.8125, 0.5312, 0.875, 0.5, 0.875, 0.5, 0.8125, 0.5312, 0.75, 0.5312, 0.8125, 0.5, 0.8125, 0.5, 0.75, 0.5312, 0.6875, 0.5312, 0.75, 0.5, 0.75, 0.5, 0.6875, 0.5312, 0.625, 0.5312, 0.6875, 0.5, 0.6875, 0.5, 0.625, 0.5312, 0.9375, 0.5156, 1.0, 0.5, 0.9375, 0.5312, 0.875, 0.5312, 0.9375, 0.5, 0.9375, 0.5, 0.875, 0.5, 0.9375, 0.4844, 1.0, 0.4687, 0.9375, 0.5, 0.875, 0.5, 0.9375, 0.4687, 0.9375, 0.4687, 0.875, 0.5, 0.8125, 0.5, 0.875, 0.4687, 0.875, 0.4687, 0.8125, 0.5, 0.75, 0.5, 0.8125, 0.4687, 0.8125, 0.4688, 0.75, 0.5, 0.6875, 0.5, 0.75, 0.4688, 0.75, 0.4687, 0.6875, 0.5, 0.625, 0.5, 0.6875, 0.4687, 0.6875, 0.4688, 0.625, 0.4687, 0.8125, 0.4687, 0.875, 0.4375, 0.875, 0.4375, 0.8125, 0.4688, 0.75, 0.4687, 0.8125, 0.4375, 0.8125, 0.4375, 0.75, 0.4687, 0.6875, 0.4688, 0.75, 0.4375, 0.75, 0.4375, 0.6875, 0.4688, 0.625, 0.4687, 0.6875, 0.4375, 0.6875, 0.4375, 0.625, 0.4687, 0.9375, 0.4531, 1.0, 0.4375, 0.9375, 0.4687, 0.875, 0.4687, 0.9375, 0.4375, 0.9375, 0.4375, 0.875, 0.4375, 0.9375, 0.4219, 1.0, 0.4062, 0.9375, 0.4375, 0.875, 0.4375, 0.9375, 0.4062, 0.9375, 0.4062, 0.875, 0.4375, 0.8125, 0.4375, 0.875, 0.4062, 0.875, 0.4062, 0.8125, 0.4375, 0.75, 0.4375, 0.8125, 0.4062, 0.8125, 0.4062, 0.75, 0.4375, 0.6875, 0.4375, 0.75, 0.4062, 0.75, 0.4062, 0.6875, 0.4375, 0.625, 0.4375, 0.6875, 0.4062, 0.6875, 0.4062, 0.625, 0.4062, 0.75, 0.4062, 0.8125, 0.375, 0.8125, 0.375, 0.75, 0.4062, 0.6875, 0.4062, 0.75, 0.375, 0.75, 0.375, 0.6875, 0.4062, 0.625, 0.4062, 0.6875, 0.375, 0.6875, 0.375, 0.625, 0.4062, 0.9375, 0.3906, 1.0, 0.375, 0.9375, 0.4062, 0.875, 0.4062, 0.9375, 0.375, 0.9375, 0.375, 0.875, 0.4062, 0.8125, 0.4062, 0.875, 0.375, 0.875, 0.375, 0.8125, 0.375, 0.9375, 0.3594, 1.0, 0.3437, 0.9375, 0.375, 0.875, 0.375, 0.9375, 0.3437, 0.9375, 0.3438, 0.875, 0.375, 0.8125, 0.375, 0.875, 0.3438, 0.875, 0.3438, 0.8125, 0.375, 0.75, 0.375, 0.8125, 0.3438, 0.8125, 0.3438, 0.75, 0.375, 0.6875, 0.375, 0.75, 0.3438, 0.75, 0.3438, 0.6875, 0.375, 0.625, 0.375, 0.6875, 0.3438, 0.6875, 0.3438, 0.625, 0.3438, 0.75, 0.3438, 0.8125, 0.3125, 0.8125, 0.3125, 0.75, 0.3438, 0.6875, 0.3438, 0.75, 0.3125, 0.75, 0.3125, 0.6875, 0.3438, 0.625, 0.3438, 0.6875, 0.3125, 0.6875, 0.3125, 0.625, 0.3437, 0.9375, 0.3281, 1.0, 0.3125, 0.9375, 0.3438, 0.875, 0.3437, 0.9375, 0.3125, 0.9375, 0.3125, 0.875, 0.3438, 0.8125, 0.3438, 0.875, 0.3125, 0.875, 0.3125, 0.8125, 0.3125, 0.9375, 0.2969, 1.0, 0.2812, 0.9375, 0.3125, 0.875, 0.3125, 0.9375, 0.2812, 0.9375, 0.2812, 0.875, 0.3125, 0.8125, 0.3125, 0.875, 0.2812, 0.875, 0.2812, 0.8125, 0.3125, 0.75, 0.3125, 0.8125, 0.2812, 0.8125, 0.2812, 0.75, 0.3125, 0.6875, 0.3125, 0.75, 0.2812, 0.75, 0.2812, 0.6875, 0.3125, 0.625, 0.3125, 0.6875, 0.2812, 0.6875, 0.2812, 0.625, 0.2812, 0.6875, 0.2812, 0.75, 0.25, 0.75, 0.25, 0.6875, 0.2812, 0.625, 0.2812, 0.6875, 0.25, 0.6875, 0.25, 0.625, 0.2812, 0.9375, 0.2656, 1.0, 0.25, 0.9375, 0.2812, 0.875, 0.2812, 0.9375, 0.25, 0.9375, 0.25, 0.875, 0.2812, 0.8125, 0.2812, 0.875, 0.25, 0.875, 0.25, 0.8125, 0.2812, 0.75, 0.2812, 0.8125, 0.25, 0.8125, 0.25, 0.75, 0.25, 0.875, 0.25, 0.9375, 0.2188, 0.9375, 0.2188, 0.875, 0.25, 0.8125, 0.25, 0.875, 0.2188, 0.875, 0.2188, 0.8125, 0.25, 0.75, 0.25, 0.8125, 0.2188, 0.8125, 0.2188, 0.75, 0.25, 0.6875, 0.25, 0.75, 0.2188, 0.75, 0.2188, 0.6875, 0.25, 0.625, 0.25, 0.6875, 0.2188, 0.6875, 0.2188, 0.625, 0.25, 0.9375, 0.2344, 1.0, 0.2188, 0.9375, 0.2188, 0.625, 0.2188, 0.6875, 0.1875, 0.6875, 0.1875, 0.625, 0.2188, 0.9375, 0.2031, 1.0, 0.1875, 0.9375, 0.2188, 0.875, 0.2188, 0.9375, 0.1875, 0.9375, 0.1875, 0.875, 0.2188, 0.8125, 0.2188, 0.875, 0.1875, 0.875, 0.1875, 0.8125, 0.2188, 0.75, 0.2188, 0.8125, 0.1875, 0.8125, 0.1875, 0.75, 0.2188, 0.6875, 0.2188, 0.75, 0.1875, 0.75, 0.1875, 0.6875, 0.1875, 0.875, 0.1875, 0.9375, 0.1563, 0.9375, 0.1563, 0.875, 0.1875, 0.8125, 0.1875, 0.875, 0.1563, 0.875, 0.1562, 0.8125, 0.1875, 0.75, 0.1875, 0.8125, 0.1562, 0.8125, 0.1563, 0.75, 0.1875, 0.6875, 0.1875, 0.75, 0.1563, 0.75, 0.1563, 0.6875, 0.1875, 0.625, 0.1875, 0.6875, 0.1563, 0.6875, 0.1563, 0.625, 0.1875, 0.9375, 0.1719, 1.0, 0.1563, 0.9375, 0.1563, 0.625, 0.1563, 0.6875, 0.125, 0.6875, 0.125, 0.625, 0.1563, 0.9375, 0.1406, 1.0, 0.125, 0.9375, 0.1563, 0.875, 0.1563, 0.9375, 0.125, 0.9375, 0.125, 0.875, 0.1562, 0.8125, 0.1563, 0.875, 0.125, 0.875, 0.125, 0.8125, 0.1563, 0.75, 0.1562, 0.8125, 0.125, 0.8125, 0.125, 0.75, 0.1563, 0.6875, 0.1563, 0.75, 0.125, 0.75, 0.125, 0.6875, 0.125, 0.8125, 0.125, 0.875, 0.09375, 0.875, 0.09375, 0.8125, 0.125, 0.75, 0.125, 0.8125, 0.09375, 0.8125, 0.09375, 0.75, 0.125, 0.6875, 0.125, 0.75, 0.09375, 0.75, 0.09375, 0.6875, 0.125, 0.625, 0.125, 0.6875, 0.09375, 0.6875, 0.09375, 0.625, 0.125, 0.9375, 0.1094, 1.0, 0.09375, 0.9375, 0.125, 0.875, 0.125, 0.9375, 0.09375, 0.9375, 0.09375, 0.875, 0.09375, 0.9375, 0.07813, 1.0, 0.0625, 0.9375, 0.09375, 0.875, 0.09375, 0.9375, 0.0625, 0.9375, 0.0625, 0.875, 0.09375, 0.8125, 0.09375, 0.875, 0.0625, 0.875, 0.0625, 0.8125, 0.09375, 0.75, 0.09375, 0.8125, 0.0625, 0.8125, 0.0625, 0.75, 0.09375, 0.6875, 0.09375, 0.75, 0.0625, 0.75, 0.0625, 0.6875, 0.09375, 0.625, 0.09375, 0.6875, 0.0625, 0.6875, 0.0625, 0.625, 0.0625, 0.8125, 0.0625, 0.875, 0.03125, 0.875, 0.03125, 0.8125, 0.0625, 0.75, 0.0625, 0.8125, 0.03125, 0.8125, 0.03125, 0.75, 0.0625, 0.6875, 0.0625, 0.75, 0.03125, 0.75, 0.03125, 0.6875, 0.0625, 0.625, 0.0625, 0.6875, 0.03125, 0.6875, 0.03125, 0.625, 0.0625, 0.9375, 0.04688, 1.0, 0.03125, 0.9375, 0.0625, 0.875, 0.0625, 0.9375, 0.03125, 0.9375, 0.03125, 0.875, 0.03125, 0.9375, 0.01563, 1.0, 8.941e-08, 0.9375, 0.03125, 0.875, 0.03125, 0.9375, 8.941e-08, 0.9375, 2.98e-08, 0.875, 0.03125, 0.8125, 0.03125, 0.875, 2.98e-08, 0.875, 0.0, 0.8125, 0.03125, 0.75, 0.03125, 0.8125, 0.0, 0.8125, 2.98e-08, 0.75, 0.03125, 0.6875, 0.03125, 0.75, 2.98e-08, 0.75, 2.98e-08, 0.6875, 0.03125, 0.625, 0.03125, 0.6875, 2.98e-08, 0.6875, 0.0, 0.625, 1.0, 0.75, 1.0, 0.8125, 0.9688, 0.8125, 0.9688, 0.75, 1.0, 0.6875, 1.0, 0.75, 0.9688, 0.75, 0.9688, 0.6875, 1.0, 0.625, 1.0, 0.6875, 0.9688, 0.6875, 0.9688, 0.625, 1.0, 0.9375, 0.9844, 1.0, 0.9688, 0.9375, 1.0, 0.875, 1.0, 0.9375, 0.9688, 0.9375, 0.9688, 0.875, 1.0, 0.8125, 1.0, 0.875, 0.9688, 0.875, 0.9688, 0.8125, 0.9688, 0.9375, 0.9531, 1.0, 0.9375, 0.9375, 0.9688, 0.875, 0.9688, 0.9375, 0.9375, 0.9375, 0.9375, 0.875, 0.9688, 0.8125, 0.9688, 0.875, 0.9375, 0.875, 0.9375, 0.8125, 0.9688, 0.75, 0.9688, 0.8125, 0.9375, 0.8125, 0.9375, 0.75, 0.9688, 0.6875, 0.9688, 0.75, 0.9375, 0.75, 0.9375, 0.6875, 0.9688, 0.625, 0.9688, 0.6875, 0.9375, 0.6875, 0.9375, 0.625, 0.9375, 0.6875, 0.9375, 0.75, 0.9062, 0.75, 0.9062, 0.6875, 0.9375, 0.625, 0.9375, 0.6875, 0.9062, 0.6875, 0.9062, 0.625, 0.9375, 0.9375, 0.9219, 1.0, 0.9062, 0.9375, 0.9375, 0.875, 0.9375, 0.9375, 0.9062, 0.9375, 0.9062, 0.875, 0.9375, 0.8125, 0.9375, 0.875, 0.9062, 0.875, 0.9062, 0.8125, 0.9375, 0.75, 0.9375, 0.8125, 0.9062, 0.8125, 0.9062, 0.75, 0.9062, 0.9375, 0.8906, 1.0, 0.875, 0.9375, 0.9062, 0.875, 0.9062, 0.9375, 0.875, 0.9375, 0.875, 0.875, 0.9062, 0.8125, 0.9062, 0.875, 0.875, 0.875, 0.875, 0.8125, 0.9062, 0.75, 0.9062, 0.8125, 0.875, 0.8125, 0.875, 0.75, 0.9062, 0.6875, 0.9062, 0.75, 0.875, 0.75, 0.875, 0.6875, 0.9062, 0.625, 0.9062, 0.6875, 0.875, 0.6875, 0.875, 0.625, 0.875, 0.6875, 0.875, 0.75, 0.8438, 0.75, 0.8438, 0.6875, 0.875, 0.625, 0.875, 0.6875, 0.8438, 0.6875, 0.8438, 0.625, 0.875, 0.9375, 0.8594, 1.0, 0.8438, 0.9375, 0.875, 0.875, 0.875, 0.9375, 0.8438, 0.9375, 0.8438, 0.875, 0.875, 0.8125, 0.875, 0.875, 0.8438, 0.875, 0.8438, 0.8125, 0.875, 0.75, 0.875, 0.8125, 0.8438, 0.8125, 0.8438, 0.75, 0.8438, 0.875, 0.8438, 0.9375, 0.8125, 0.9375, 0.8125, 0.875, 0.8438, 0.8125, 0.8438, 0.875, 0.8125, 0.875, 0.8125, 0.8125, 0.8438, 0.75, 0.8438, 0.8125, 0.8125, 0.8125, 0.8125, 0.75, 0.8438, 0.6875, 0.8438, 0.75, 0.8125, 0.75, 0.8125, 0.6875, 0.8438, 0.625, 0.8438, 0.6875, 0.8125, 0.6875, 0.8125, 0.625, 0.8438, 0.9375, 0.8281, 1.0, 0.8125, 0.9375, 0.8125, 0.625, 0.8125, 0.6875, 0.7812, 0.6875, 0.7812, 0.625, 0.8125, 0.9375, 0.7969, 1.0, 0.7812, 0.9375, 0.8125, 0.875, 0.8125, 0.9375, 0.7812, 0.9375, 0.7812, 0.875, 0.8125, 0.8125, 0.8125, 0.875, 0.7812, 0.875, 0.7812, 0.8125, 0.8125, 0.75, 0.8125, 0.8125, 0.7812, 0.8125, 0.7812, 0.75, 0.8125, 0.6875, 0.8125, 0.75, 0.7812, 0.75, 0.7812, 0.6875, 0.7812, 0.875, 0.7812, 0.9375, 0.75, 0.9375, 0.75, 0.875, 0.7812, 0.8125, 0.7812, 0.875, 0.75, 0.875, 0.75, 0.8125, 0.7812, 0.75, 0.7812, 0.8125, 0.75, 0.8125, 0.75, 0.75, 0.7812, 0.6875, 0.7812, 0.75, 0.75, 0.75, 0.75, 0.6875, 0.7812, 0.625, 0.7812, 0.6875, 0.75, 0.6875, 0.75, 0.625, 0.7812, 0.9375, 0.7656, 1.0, 0.75, 0.9375])
me_cube_003.use_remesh_fix_poles = True
me_cube_003.use_remesh_preserve_attributes = False
me_cube_003.update()

# ---- objects
ob_light = bpy.data.objects.new('Light', light_light)
ob_camera = bpy.data.objects.new('Camera', cam_camera)
ob_cube_002 = bpy.data.objects.new('Cube.002', me_cube_003)

# ---- transforms, parenting, visibility, modifiers, constraints
ob_light.location = (3.526, 0.9584, 6.667)
ob_light.rotation_euler = (0.6503, 0.05522, 1.866)
ob_light.lock_rotations_4d = False
ob_light.empty_display_type = 'ARROWS'
ob_light.color = (0.0, 0.0, 0.0, 0.0)
ob_light.lineart.crease_threshold = 0.0
ob_camera.location = (7.359, -6.926, 4.958)
ob_camera.rotation_euler = (1.109, 0.0, 0.8149)
ob_camera.lock_rotations_4d = False
ob_camera.empty_display_type = 'ARROWS'
ob_camera.color = (0.0, 0.0, 0.0, 0.0)
ob_camera.display_type = 'WIRE'
ob_camera.lineart.crease_threshold = 0.0
ob_cube_002.location = (0.0, 0.0, 1.692)
ob_cube_002.scale = (0.1155, 0.1544, 0.8548)

# ---- collection membership
col_collection.objects.link(ob_light)
col_collection.objects.link(ob_camera)
col_collection.objects.link(ob_cube_002)

# ---- scene / render settings (as saved in the file)
scene.camera = ob_camera
scene.frame_start = 1; scene.frame_end = 250; scene.frame_set(1)
scene.render.engine = 'BLENDER_EEVEE_NEXT'
scene.cycles.sampling_pattern = 'TABULATED_SOBOL'
scene.cycles.use_light_tree = False
scene.view_settings.view_transform = 'Filmic'
bpy.context.view_layer.update()
